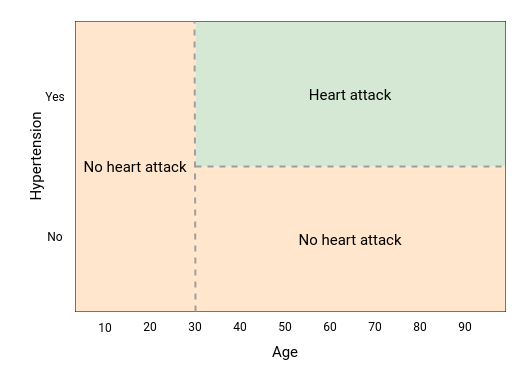

The diagram above was exported from draw.io. Its source (the exported page's mxGraphModel, read from the mxfile embedded in the PNG):
<mxGraphModel dx="675" dy="675" grid="1" gridSize="10" guides="1" tooltips="1" connect="1" arrows="1" fold="1" page="0" pageScale="1" pageWidth="850" pageHeight="1100" math="0" shadow="0">
  <root>
    <mxCell id="0" />
    <mxCell id="1" parent="0" />
    <mxCell id="FQukKO3l79CKVauj6XOm-2" value="" style="rounded=0;whiteSpace=wrap;html=1;" parent="1" vertex="1">
      <mxGeometry x="650" y="150" width="430" height="290" as="geometry" />
    </mxCell>
    <mxCell id="FQukKO3l79CKVauj6XOm-3" value="Age" style="text;html=1;strokeColor=none;fillColor=none;align=center;verticalAlign=middle;whiteSpace=wrap;rounded=0;fontFamily=Roboto;fontSource=https%3A%2F%2Ffonts.googleapis.com%2Fcss%3Ffamily%3DRoboto;fontSize=15;" parent="1" vertex="1">
      <mxGeometry x="830" y="465" width="60" height="30" as="geometry" />
    </mxCell>
    <mxCell id="FQukKO3l79CKVauj6XOm-4" value="Hypertension" style="text;html=1;strokeColor=none;fillColor=none;align=center;verticalAlign=middle;whiteSpace=wrap;rounded=0;fontFamily=Roboto;fontSource=https%3A%2F%2Ffonts.googleapis.com%2Fcss%3Ffamily%3DRoboto;fontSize=15;rotation=-90;" parent="1" vertex="1">
      <mxGeometry x="580" y="270" width="60" height="30" as="geometry" />
    </mxCell>
    <mxCell id="FQukKO3l79CKVauj6XOm-6" value="&lt;font style=&quot;font-size: 12px&quot;&gt;10&lt;/font&gt;" style="text;html=1;strokeColor=none;fillColor=none;align=center;verticalAlign=middle;whiteSpace=wrap;rounded=0;fontFamily=Roboto;fontSource=https%3A%2F%2Ffonts.googleapis.com%2Fcss%3Ffamily%3DRoboto;fontSize=15;" parent="1" vertex="1">
      <mxGeometry x="650" y="440" width="60" height="30" as="geometry" />
    </mxCell>
    <mxCell id="FQukKO3l79CKVauj6XOm-7" value="&lt;font style=&quot;font-size: 12px;&quot;&gt;20&lt;/font&gt;" style="text;html=1;strokeColor=none;fillColor=none;align=center;verticalAlign=middle;whiteSpace=wrap;rounded=0;fontFamily=Roboto;fontSource=https%3A%2F%2Ffonts.googleapis.com%2Fcss%3Ffamily%3DRoboto;fontSize=12;" parent="1" vertex="1">
      <mxGeometry x="695" y="440" width="60" height="30" as="geometry" />
    </mxCell>
    <mxCell id="FQukKO3l79CKVauj6XOm-8" value="30" style="text;html=1;strokeColor=none;fillColor=none;align=center;verticalAlign=middle;whiteSpace=wrap;rounded=0;fontFamily=Roboto;fontSource=https%3A%2F%2Ffonts.googleapis.com%2Fcss%3Ffamily%3DRoboto;fontSize=12;" parent="1" vertex="1">
      <mxGeometry x="740" y="440" width="60" height="30" as="geometry" />
    </mxCell>
    <mxCell id="FQukKO3l79CKVauj6XOm-9" value="40" style="text;html=1;strokeColor=none;fillColor=none;align=center;verticalAlign=middle;whiteSpace=wrap;rounded=0;fontFamily=Roboto;fontSource=https%3A%2F%2Ffonts.googleapis.com%2Fcss%3Ffamily%3DRoboto;fontSize=12;" parent="1" vertex="1">
      <mxGeometry x="785" y="440" width="60" height="30" as="geometry" />
    </mxCell>
    <mxCell id="FQukKO3l79CKVauj6XOm-10" value="50" style="text;html=1;strokeColor=none;fillColor=none;align=center;verticalAlign=middle;whiteSpace=wrap;rounded=0;fontFamily=Roboto;fontSource=https%3A%2F%2Ffonts.googleapis.com%2Fcss%3Ffamily%3DRoboto;fontSize=12;" parent="1" vertex="1">
      <mxGeometry x="830" y="440" width="60" height="30" as="geometry" />
    </mxCell>
    <mxCell id="FQukKO3l79CKVauj6XOm-11" value="60" style="text;html=1;strokeColor=none;fillColor=none;align=center;verticalAlign=middle;whiteSpace=wrap;rounded=0;fontFamily=Roboto;fontSource=https%3A%2F%2Ffonts.googleapis.com%2Fcss%3Ffamily%3DRoboto;fontSize=12;" parent="1" vertex="1">
      <mxGeometry x="875" y="440" width="60" height="30" as="geometry" />
    </mxCell>
    <mxCell id="FQukKO3l79CKVauj6XOm-12" value="70" style="text;html=1;strokeColor=none;fillColor=none;align=center;verticalAlign=middle;whiteSpace=wrap;rounded=0;fontFamily=Roboto;fontSource=https%3A%2F%2Ffonts.googleapis.com%2Fcss%3Ffamily%3DRoboto;fontSize=12;" parent="1" vertex="1">
      <mxGeometry x="920" y="440" width="60" height="30" as="geometry" />
    </mxCell>
    <mxCell id="FQukKO3l79CKVauj6XOm-13" value="80" style="text;html=1;strokeColor=none;fillColor=none;align=center;verticalAlign=middle;whiteSpace=wrap;rounded=0;fontFamily=Roboto;fontSource=https%3A%2F%2Ffonts.googleapis.com%2Fcss%3Ffamily%3DRoboto;fontSize=12;" parent="1" vertex="1">
      <mxGeometry x="965" y="440" width="60" height="30" as="geometry" />
    </mxCell>
    <mxCell id="FQukKO3l79CKVauj6XOm-14" value="90" style="text;html=1;strokeColor=none;fillColor=none;align=center;verticalAlign=middle;whiteSpace=wrap;rounded=0;fontFamily=Roboto;fontSource=https%3A%2F%2Ffonts.googleapis.com%2Fcss%3Ffamily%3DRoboto;fontSize=12;" parent="1" vertex="1">
      <mxGeometry x="1010" y="440" width="60" height="30" as="geometry" />
    </mxCell>
    <mxCell id="FQukKO3l79CKVauj6XOm-21" value="No" style="text;html=1;strokeColor=none;fillColor=none;align=center;verticalAlign=middle;whiteSpace=wrap;rounded=0;fontFamily=Roboto;fontSource=https%3A%2F%2Ffonts.googleapis.com%2Fcss%3Ffamily%3DRoboto;fontSize=12;" parent="1" vertex="1">
      <mxGeometry x="600" y="350" width="60" height="30" as="geometry" />
    </mxCell>
    <mxCell id="FQukKO3l79CKVauj6XOm-22" value="Yes" style="text;html=1;strokeColor=none;fillColor=none;align=center;verticalAlign=middle;whiteSpace=wrap;rounded=0;fontFamily=Roboto;fontSource=https%3A%2F%2Ffonts.googleapis.com%2Fcss%3Ffamily%3DRoboto;fontSize=12;" parent="1" vertex="1">
      <mxGeometry x="600" y="210" width="60" height="30" as="geometry" />
    </mxCell>
    <mxCell id="FQukKO3l79CKVauj6XOm-23" value="No heart attack" style="rounded=0;whiteSpace=wrap;html=1;fontFamily=Roboto;fontSource=https%3A%2F%2Ffonts.googleapis.com%2Fcss%3Ffamily%3DRoboto;fontSize=15;fillColor=#ffe6cc;strokeColor=none;" parent="1" vertex="1">
      <mxGeometry x="650" y="150" width="120" height="290" as="geometry" />
    </mxCell>
    <mxCell id="FQukKO3l79CKVauj6XOm-24" value="No heart attack" style="rounded=0;whiteSpace=wrap;html=1;fontFamily=Roboto;fontSource=https%3A%2F%2Ffonts.googleapis.com%2Fcss%3Ffamily%3DRoboto;fontSize=15;fillColor=#ffe6cc;strokeColor=none;" parent="1" vertex="1">
      <mxGeometry x="770" y="295" width="310" height="145" as="geometry" />
    </mxCell>
    <mxCell id="FQukKO3l79CKVauj6XOm-26" value="Heart attack" style="rounded=0;whiteSpace=wrap;html=1;fontFamily=Roboto;fontSource=https%3A%2F%2Ffonts.googleapis.com%2Fcss%3Ffamily%3DRoboto;fontSize=15;fillColor=#d5e8d4;strokeColor=none;" parent="1" vertex="1">
      <mxGeometry x="770" y="150" width="310" height="145" as="geometry" />
    </mxCell>
    <mxCell id="FQukKO3l79CKVauj6XOm-20" value="" style="endArrow=none;html=1;fontSize=12;entryX=1;entryY=0.5;entryDx=0;entryDy=0;dashed=1;strokeWidth=2;jumpSize=7;strokeColor=#9E9E9E;" parent="1" target="FQukKO3l79CKVauj6XOm-2" edge="1">
      <mxGeometry width="50" height="50" relative="1" as="geometry">
        <mxPoint x="770" y="295" as="sourcePoint" />
        <mxPoint x="969.11" y="284.53" as="targetPoint" />
      </mxGeometry>
    </mxCell>
    <mxCell id="FQukKO3l79CKVauj6XOm-16" value="" style="endArrow=none;html=1;fontSize=12;exitX=0.5;exitY=0;exitDx=0;exitDy=0;dashed=1;strokeWidth=2;strokeColor=#9E9E9E;" parent="1" source="FQukKO3l79CKVauj6XOm-8" edge="1">
      <mxGeometry width="50" height="50" relative="1" as="geometry">
        <mxPoint x="769.5" y="420" as="sourcePoint" />
        <mxPoint x="769" y="150" as="targetPoint" />
      </mxGeometry>
    </mxCell>
  </root>
</mxGraphModel>